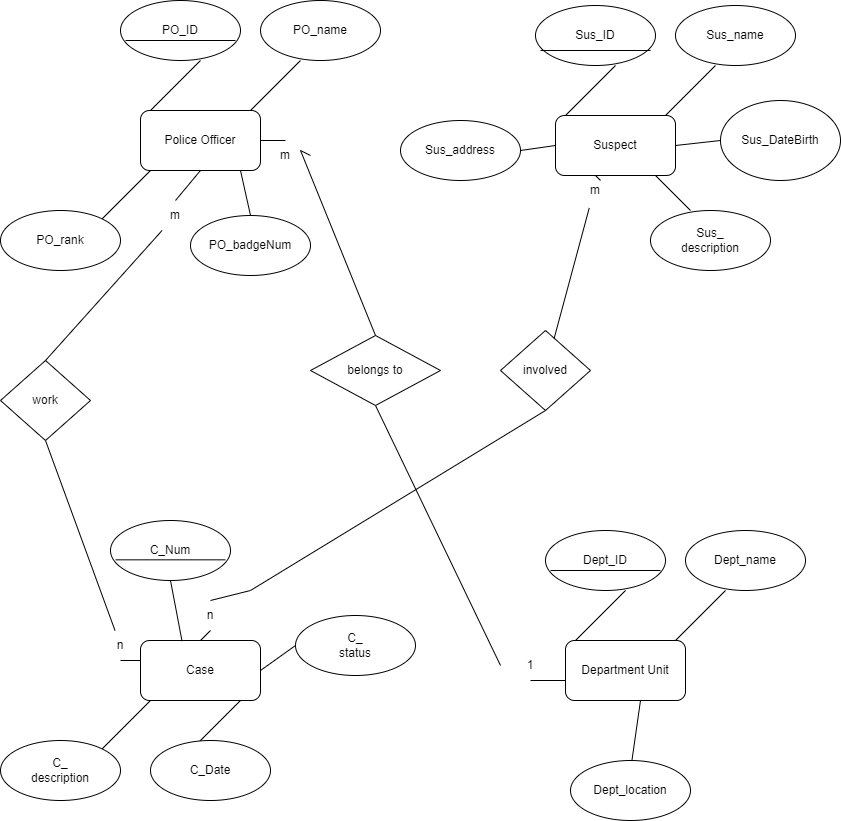

The diagram above was exported from draw.io. Its source (the exported page's mxGraphModel, read from the mxfile embedded in the PNG):
<mxGraphModel dx="1400" dy="723" grid="1" gridSize="10" guides="1" tooltips="1" connect="1" arrows="1" fold="1" page="1" pageScale="1" pageWidth="850" pageHeight="1100" math="0" shadow="0">
  <root>
    <mxCell id="0" />
    <mxCell id="1" parent="0" />
    <mxCell id="2rsCxxd3iU3geD2XUMGO-1" value="Police Officer &lt;br/&gt;" style="rounded=1;whiteSpace=wrap;html=1;" vertex="1" parent="1">
      <mxGeometry x="150" y="260" width="120" height="60" as="geometry" />
    </mxCell>
    <mxCell id="2rsCxxd3iU3geD2XUMGO-5" value="" style="endArrow=none;html=1;rounded=0;" edge="1" parent="1">
      <mxGeometry width="50" height="50" relative="1" as="geometry">
        <mxPoint x="160" y="260" as="sourcePoint" />
        <mxPoint x="210" y="210" as="targetPoint" />
      </mxGeometry>
    </mxCell>
    <mxCell id="2rsCxxd3iU3geD2XUMGO-6" value="" style="endArrow=none;html=1;rounded=0;" edge="1" parent="1">
      <mxGeometry width="50" height="50" relative="1" as="geometry">
        <mxPoint x="110" y="370" as="sourcePoint" />
        <mxPoint x="160" y="320" as="targetPoint" />
      </mxGeometry>
    </mxCell>
    <mxCell id="2rsCxxd3iU3geD2XUMGO-7" value="" style="endArrow=none;html=1;rounded=0;" edge="1" parent="1">
      <mxGeometry width="50" height="50" relative="1" as="geometry">
        <mxPoint x="260" y="260" as="sourcePoint" />
        <mxPoint x="310" y="210" as="targetPoint" />
      </mxGeometry>
    </mxCell>
    <mxCell id="2rsCxxd3iU3geD2XUMGO-8" value="" style="endArrow=none;html=1;rounded=0;exitX=0.5;exitY=0;exitDx=0;exitDy=0;" edge="1" parent="1" source="2rsCxxd3iU3geD2XUMGO-12">
      <mxGeometry width="50" height="50" relative="1" as="geometry">
        <mxPoint x="200" y="370" as="sourcePoint" />
        <mxPoint x="250" y="320" as="targetPoint" />
      </mxGeometry>
    </mxCell>
    <mxCell id="2rsCxxd3iU3geD2XUMGO-9" value="PO_ID" style="ellipse;whiteSpace=wrap;html=1;" vertex="1" parent="1">
      <mxGeometry x="130" y="150" width="120" height="60" as="geometry" />
    </mxCell>
    <mxCell id="2rsCxxd3iU3geD2XUMGO-10" value="PO_name" style="ellipse;whiteSpace=wrap;html=1;" vertex="1" parent="1">
      <mxGeometry x="270" y="150" width="120" height="60" as="geometry" />
    </mxCell>
    <mxCell id="2rsCxxd3iU3geD2XUMGO-11" value="PO_rank" style="ellipse;whiteSpace=wrap;html=1;" vertex="1" parent="1">
      <mxGeometry x="10" y="360" width="120" height="60" as="geometry" />
    </mxCell>
    <mxCell id="2rsCxxd3iU3geD2XUMGO-12" value="PO_badgeNum" style="ellipse;whiteSpace=wrap;html=1;" vertex="1" parent="1">
      <mxGeometry x="200" y="365" width="120" height="60" as="geometry" />
    </mxCell>
    <mxCell id="2rsCxxd3iU3geD2XUMGO-13" value="Suspect &lt;br/&gt;" style="rounded=1;whiteSpace=wrap;html=1;" vertex="1" parent="1">
      <mxGeometry x="565" y="265" width="120" height="60" as="geometry" />
    </mxCell>
    <mxCell id="2rsCxxd3iU3geD2XUMGO-14" value="" style="endArrow=none;html=1;rounded=0;" edge="1" parent="1">
      <mxGeometry width="50" height="50" relative="1" as="geometry">
        <mxPoint x="575" y="265" as="sourcePoint" />
        <mxPoint x="625" y="215" as="targetPoint" />
      </mxGeometry>
    </mxCell>
    <mxCell id="2rsCxxd3iU3geD2XUMGO-15" value="" style="endArrow=none;html=1;rounded=0;exitX=1;exitY=0.5;exitDx=0;exitDy=0;entryX=0;entryY=0.5;entryDx=0;entryDy=0;" edge="1" parent="1" source="2rsCxxd3iU3geD2XUMGO-20" target="2rsCxxd3iU3geD2XUMGO-13">
      <mxGeometry width="50" height="50" relative="1" as="geometry">
        <mxPoint x="525" y="375" as="sourcePoint" />
        <mxPoint x="575" y="325" as="targetPoint" />
      </mxGeometry>
    </mxCell>
    <mxCell id="2rsCxxd3iU3geD2XUMGO-16" value="" style="endArrow=none;html=1;rounded=0;" edge="1" parent="1">
      <mxGeometry width="50" height="50" relative="1" as="geometry">
        <mxPoint x="675" y="265" as="sourcePoint" />
        <mxPoint x="725" y="215" as="targetPoint" />
      </mxGeometry>
    </mxCell>
    <mxCell id="2rsCxxd3iU3geD2XUMGO-17" value="" style="endArrow=none;html=1;rounded=0;" edge="1" parent="1">
      <mxGeometry width="50" height="50" relative="1" as="geometry">
        <mxPoint x="700" y="360" as="sourcePoint" />
        <mxPoint x="665" y="325" as="targetPoint" />
      </mxGeometry>
    </mxCell>
    <mxCell id="2rsCxxd3iU3geD2XUMGO-18" value="Sus_ID" style="ellipse;whiteSpace=wrap;html=1;" vertex="1" parent="1">
      <mxGeometry x="545" y="155" width="120" height="60" as="geometry" />
    </mxCell>
    <mxCell id="2rsCxxd3iU3geD2XUMGO-19" value="Sus_name" style="ellipse;whiteSpace=wrap;html=1;" vertex="1" parent="1">
      <mxGeometry x="685" y="155" width="120" height="60" as="geometry" />
    </mxCell>
    <mxCell id="2rsCxxd3iU3geD2XUMGO-20" value="Sus_address" style="ellipse;whiteSpace=wrap;html=1;" vertex="1" parent="1">
      <mxGeometry x="410" y="270" width="120" height="60" as="geometry" />
    </mxCell>
    <mxCell id="2rsCxxd3iU3geD2XUMGO-21" value="Sus_&lt;br/&gt;description &lt;br/&gt;" style="ellipse;whiteSpace=wrap;html=1;" vertex="1" parent="1">
      <mxGeometry x="660" y="360" width="120" height="60" as="geometry" />
    </mxCell>
    <mxCell id="2rsCxxd3iU3geD2XUMGO-40" value="Department Unit" style="rounded=1;whiteSpace=wrap;html=1;" vertex="1" parent="1">
      <mxGeometry x="575" y="790" width="120" height="60" as="geometry" />
    </mxCell>
    <mxCell id="2rsCxxd3iU3geD2XUMGO-41" value="" style="endArrow=none;html=1;rounded=0;" edge="1" parent="1">
      <mxGeometry width="50" height="50" relative="1" as="geometry">
        <mxPoint x="585" y="790" as="sourcePoint" />
        <mxPoint x="635" y="740" as="targetPoint" />
      </mxGeometry>
    </mxCell>
    <mxCell id="2rsCxxd3iU3geD2XUMGO-42" value="" style="endArrow=none;html=1;rounded=0;" edge="1" parent="1">
      <mxGeometry width="50" height="50" relative="1" as="geometry">
        <mxPoint x="640" y="920" as="sourcePoint" />
        <mxPoint x="650" y="850" as="targetPoint" />
      </mxGeometry>
    </mxCell>
    <mxCell id="2rsCxxd3iU3geD2XUMGO-43" value="" style="endArrow=none;html=1;rounded=0;" edge="1" parent="1">
      <mxGeometry width="50" height="50" relative="1" as="geometry">
        <mxPoint x="685" y="790" as="sourcePoint" />
        <mxPoint x="735" y="740" as="targetPoint" />
      </mxGeometry>
    </mxCell>
    <mxCell id="2rsCxxd3iU3geD2XUMGO-45" value="Dept_ID" style="ellipse;whiteSpace=wrap;html=1;" vertex="1" parent="1">
      <mxGeometry x="555" y="680" width="120" height="60" as="geometry" />
    </mxCell>
    <mxCell id="2rsCxxd3iU3geD2XUMGO-46" value="Dept_name" style="ellipse;whiteSpace=wrap;html=1;" vertex="1" parent="1">
      <mxGeometry x="695" y="680" width="120" height="60" as="geometry" />
    </mxCell>
    <mxCell id="2rsCxxd3iU3geD2XUMGO-47" value="Dept_location" style="ellipse;whiteSpace=wrap;html=1;" vertex="1" parent="1">
      <mxGeometry x="580" y="910" width="120" height="60" as="geometry" />
    </mxCell>
    <mxCell id="2rsCxxd3iU3geD2XUMGO-49" value="Case" style="rounded=1;whiteSpace=wrap;html=1;" vertex="1" parent="1">
      <mxGeometry x="150" y="790" width="120" height="60" as="geometry" />
    </mxCell>
    <mxCell id="2rsCxxd3iU3geD2XUMGO-50" value="" style="endArrow=none;html=1;rounded=0;exitX=0.346;exitY=0.01;exitDx=0;exitDy=0;entryX=0.5;entryY=1;entryDx=0;entryDy=0;exitPerimeter=0;" edge="1" parent="1" source="2rsCxxd3iU3geD2XUMGO-49" target="2rsCxxd3iU3geD2XUMGO-54">
      <mxGeometry width="50" height="50" relative="1" as="geometry">
        <mxPoint x="160" y="790" as="sourcePoint" />
        <mxPoint x="210" y="740" as="targetPoint" />
      </mxGeometry>
    </mxCell>
    <mxCell id="2rsCxxd3iU3geD2XUMGO-51" value="" style="endArrow=none;html=1;rounded=0;" edge="1" parent="1">
      <mxGeometry width="50" height="50" relative="1" as="geometry">
        <mxPoint x="110" y="900" as="sourcePoint" />
        <mxPoint x="160" y="850" as="targetPoint" />
      </mxGeometry>
    </mxCell>
    <mxCell id="2rsCxxd3iU3geD2XUMGO-52" value="" style="endArrow=none;html=1;rounded=0;entryX=0;entryY=0.5;entryDx=0;entryDy=0;exitX=1;exitY=0.5;exitDx=0;exitDy=0;" edge="1" parent="1" source="2rsCxxd3iU3geD2XUMGO-49" target="2rsCxxd3iU3geD2XUMGO-55">
      <mxGeometry width="50" height="50" relative="1" as="geometry">
        <mxPoint x="260" y="790" as="sourcePoint" />
        <mxPoint x="310" y="740" as="targetPoint" />
      </mxGeometry>
    </mxCell>
    <mxCell id="2rsCxxd3iU3geD2XUMGO-53" value="" style="endArrow=none;html=1;rounded=0;" edge="1" parent="1">
      <mxGeometry width="50" height="50" relative="1" as="geometry">
        <mxPoint x="200" y="900" as="sourcePoint" />
        <mxPoint x="250" y="850" as="targetPoint" />
      </mxGeometry>
    </mxCell>
    <mxCell id="2rsCxxd3iU3geD2XUMGO-54" value="C_Num" style="ellipse;whiteSpace=wrap;html=1;" vertex="1" parent="1">
      <mxGeometry x="120" y="670" width="120" height="60" as="geometry" />
    </mxCell>
    <mxCell id="2rsCxxd3iU3geD2XUMGO-55" value="C_&lt;br/&gt;status &lt;br/&gt;" style="ellipse;whiteSpace=wrap;html=1;" vertex="1" parent="1">
      <mxGeometry x="305" y="765" width="120" height="60" as="geometry" />
    </mxCell>
    <mxCell id="2rsCxxd3iU3geD2XUMGO-56" value="C_&lt;br/&gt;description &lt;br/&gt;" style="ellipse;whiteSpace=wrap;html=1;" vertex="1" parent="1">
      <mxGeometry x="10" y="890" width="120" height="60" as="geometry" />
    </mxCell>
    <mxCell id="2rsCxxd3iU3geD2XUMGO-57" value="C_Date" style="ellipse;whiteSpace=wrap;html=1;" vertex="1" parent="1">
      <mxGeometry x="160" y="890" width="120" height="60" as="geometry" />
    </mxCell>
    <mxCell id="2rsCxxd3iU3geD2XUMGO-58" value="" style="endArrow=none;html=1;rounded=0;exitX=1;exitY=0.5;exitDx=0;exitDy=0;entryX=0;entryY=0.5;entryDx=0;entryDy=0;" edge="1" parent="1" source="2rsCxxd3iU3geD2XUMGO-13" target="2rsCxxd3iU3geD2XUMGO-59">
      <mxGeometry width="50" height="50" relative="1" as="geometry">
        <mxPoint x="685" y="315" as="sourcePoint" />
        <mxPoint x="735" y="265" as="targetPoint" />
      </mxGeometry>
    </mxCell>
    <mxCell id="2rsCxxd3iU3geD2XUMGO-59" value="Sus_DateBirth" style="ellipse;whiteSpace=wrap;html=1;" vertex="1" parent="1">
      <mxGeometry x="730" y="250" width="120" height="80" as="geometry" />
    </mxCell>
    <mxCell id="2rsCxxd3iU3geD2XUMGO-60" value="" style="endArrow=none;html=1;rounded=0;exitX=0.5;exitY=0;exitDx=0;exitDy=0;" edge="1" parent="1" source="2rsCxxd3iU3geD2XUMGO-63">
      <mxGeometry width="50" height="50" relative="1" as="geometry">
        <mxPoint x="49.999999999999964" y="510" as="sourcePoint" />
        <mxPoint x="209.96" y="320" as="targetPoint" />
      </mxGeometry>
    </mxCell>
    <mxCell id="2rsCxxd3iU3geD2XUMGO-61" value="" style="endArrow=none;html=1;rounded=0;entryX=0.5;entryY=1;entryDx=0;entryDy=0;" edge="1" parent="1" source="2rsCxxd3iU3geD2XUMGO-65" target="2rsCxxd3iU3geD2XUMGO-62">
      <mxGeometry width="50" height="50" relative="1" as="geometry">
        <mxPoint x="150" y="810" as="sourcePoint" />
        <mxPoint x="70" y="600" as="targetPoint" />
      </mxGeometry>
    </mxCell>
    <mxCell id="2rsCxxd3iU3geD2XUMGO-62" value="work" style="rhombus;whiteSpace=wrap;html=1;" vertex="1" parent="1">
      <mxGeometry x="10" y="510" width="90" height="80" as="geometry" />
    </mxCell>
    <mxCell id="2rsCxxd3iU3geD2XUMGO-67" value="" style="endArrow=none;html=1;rounded=0;entryX=0.5;entryY=1;entryDx=0;entryDy=0;" edge="1" parent="1" target="2rsCxxd3iU3geD2XUMGO-65">
      <mxGeometry width="50" height="50" relative="1" as="geometry">
        <mxPoint x="150" y="810" as="sourcePoint" />
        <mxPoint x="55" y="590" as="targetPoint" />
      </mxGeometry>
    </mxCell>
    <mxCell id="2rsCxxd3iU3geD2XUMGO-65" value="n" style="text;html=1;strokeColor=none;fillColor=none;align=center;verticalAlign=middle;whiteSpace=wrap;rounded=0;rotation=0;" vertex="1" parent="1">
      <mxGeometry x="100" y="780" width="60" height="30" as="geometry" />
    </mxCell>
    <mxCell id="2rsCxxd3iU3geD2XUMGO-68" value="" style="endArrow=none;html=1;rounded=0;exitX=0.5;exitY=0;exitDx=0;exitDy=0;" edge="1" parent="1" source="2rsCxxd3iU3geD2XUMGO-62" target="2rsCxxd3iU3geD2XUMGO-63">
      <mxGeometry width="50" height="50" relative="1" as="geometry">
        <mxPoint x="55" y="510" as="sourcePoint" />
        <mxPoint x="209.96" y="320" as="targetPoint" />
      </mxGeometry>
    </mxCell>
    <mxCell id="2rsCxxd3iU3geD2XUMGO-63" value="m" style="text;html=1;strokeColor=none;fillColor=none;align=center;verticalAlign=middle;whiteSpace=wrap;rounded=0;" vertex="1" parent="1">
      <mxGeometry x="160" y="350" width="50" height="30" as="geometry" />
    </mxCell>
    <mxCell id="2rsCxxd3iU3geD2XUMGO-70" value="" style="endArrow=none;html=1;rounded=0;exitX=0.5;exitY=0;exitDx=0;exitDy=0;entryX=0.375;entryY=1.083;entryDx=0;entryDy=0;entryPerimeter=0;" edge="1" source="2rsCxxd3iU3geD2XUMGO-74" target="2rsCxxd3iU3geD2XUMGO-13" parent="1">
      <mxGeometry width="50" height="50" relative="1" as="geometry">
        <mxPoint x="415" y="510" as="sourcePoint" />
        <mxPoint x="569.96" y="320" as="targetPoint" />
      </mxGeometry>
    </mxCell>
    <mxCell id="2rsCxxd3iU3geD2XUMGO-71" value="involved &lt;br/&gt;" style="rhombus;whiteSpace=wrap;html=1;" vertex="1" parent="1">
      <mxGeometry x="510" y="480" width="90" height="80" as="geometry" />
    </mxCell>
    <mxCell id="2rsCxxd3iU3geD2XUMGO-72" value="" style="endArrow=none;html=1;rounded=0;entryX=0.5;entryY=1;entryDx=0;entryDy=0;exitX=0.5;exitY=0;exitDx=0;exitDy=0;" edge="1" source="2rsCxxd3iU3geD2XUMGO-73" target="2rsCxxd3iU3geD2XUMGO-71" parent="1">
      <mxGeometry width="50" height="50" relative="1" as="geometry">
        <mxPoint x="510" y="810" as="sourcePoint" />
        <mxPoint x="430" y="600" as="targetPoint" />
        <Array as="points">
          <mxPoint x="260" y="740" />
        </Array>
      </mxGeometry>
    </mxCell>
    <mxCell id="2rsCxxd3iU3geD2XUMGO-75" value="" style="endArrow=none;html=1;rounded=0;entryX=0.375;entryY=1.083;entryDx=0;entryDy=0;entryPerimeter=0;" edge="1" parent="1" source="2rsCxxd3iU3geD2XUMGO-71" target="2rsCxxd3iU3geD2XUMGO-74">
      <mxGeometry width="50" height="50" relative="1" as="geometry">
        <mxPoint x="415" y="510" as="sourcePoint" />
        <mxPoint x="610" y="330" as="targetPoint" />
      </mxGeometry>
    </mxCell>
    <mxCell id="2rsCxxd3iU3geD2XUMGO-74" value="m" style="text;html=1;strokeColor=none;fillColor=none;align=center;verticalAlign=middle;whiteSpace=wrap;rounded=0;" vertex="1" parent="1">
      <mxGeometry x="580" y="325" width="50" height="30" as="geometry" />
    </mxCell>
    <mxCell id="2rsCxxd3iU3geD2XUMGO-76" value="" style="endArrow=none;html=1;rounded=0;entryX=0.5;entryY=1;entryDx=0;entryDy=0;exitX=0.5;exitY=0;exitDx=0;exitDy=0;" edge="1" parent="1" source="2rsCxxd3iU3geD2XUMGO-49" target="2rsCxxd3iU3geD2XUMGO-73">
      <mxGeometry width="50" height="50" relative="1" as="geometry">
        <mxPoint x="210" y="790" as="sourcePoint" />
        <mxPoint x="415" y="590" as="targetPoint" />
      </mxGeometry>
    </mxCell>
    <mxCell id="2rsCxxd3iU3geD2XUMGO-73" value="n" style="text;html=1;strokeColor=none;fillColor=none;align=center;verticalAlign=middle;whiteSpace=wrap;rounded=0;rotation=0;" vertex="1" parent="1">
      <mxGeometry x="190" y="750" width="60" height="30" as="geometry" />
    </mxCell>
    <mxCell id="2rsCxxd3iU3geD2XUMGO-78" value="" style="endArrow=none;html=1;rounded=0;exitX=0;exitY=0.5;exitDx=0;exitDy=0;entryX=0.5;entryY=1;entryDx=0;entryDy=0;" edge="1" parent="1" source="2rsCxxd3iU3geD2XUMGO-83" target="2rsCxxd3iU3geD2XUMGO-79">
      <mxGeometry width="50" height="50" relative="1" as="geometry">
        <mxPoint x="560" y="820" as="sourcePoint" />
        <mxPoint x="400" y="590" as="targetPoint" />
        <Array as="points" />
      </mxGeometry>
    </mxCell>
    <mxCell id="2rsCxxd3iU3geD2XUMGO-79" value="belongs to" style="rhombus;whiteSpace=wrap;html=1;" vertex="1" parent="1">
      <mxGeometry x="320" y="485" width="130" height="70" as="geometry" />
    </mxCell>
    <mxCell id="2rsCxxd3iU3geD2XUMGO-81" value="" style="endArrow=none;html=1;rounded=0;entryX=1;entryY=0.5;entryDx=0;entryDy=0;exitX=0.5;exitY=0;exitDx=0;exitDy=0;" edge="1" parent="1" source="2rsCxxd3iU3geD2XUMGO-87" target="2rsCxxd3iU3geD2XUMGO-1">
      <mxGeometry width="50" height="50" relative="1" as="geometry">
        <mxPoint x="400" y="450" as="sourcePoint" />
        <mxPoint x="410" y="380" as="targetPoint" />
        <Array as="points" />
      </mxGeometry>
    </mxCell>
    <mxCell id="2rsCxxd3iU3geD2XUMGO-84" value="" style="endArrow=none;html=1;rounded=0;exitX=0;exitY=0.5;exitDx=0;exitDy=0;entryX=0.5;entryY=1;entryDx=0;entryDy=0;" edge="1" parent="1" source="2rsCxxd3iU3geD2XUMGO-40" target="2rsCxxd3iU3geD2XUMGO-83">
      <mxGeometry width="50" height="50" relative="1" as="geometry">
        <mxPoint x="575" y="820" as="sourcePoint" />
        <mxPoint x="385" y="555" as="targetPoint" />
        <Array as="points">
          <mxPoint x="575" y="830" />
        </Array>
      </mxGeometry>
    </mxCell>
    <mxCell id="2rsCxxd3iU3geD2XUMGO-83" value="1" style="text;html=1;strokeColor=none;fillColor=none;align=center;verticalAlign=middle;whiteSpace=wrap;rounded=0;" vertex="1" parent="1">
      <mxGeometry x="510" y="800" width="60" height="30" as="geometry" />
    </mxCell>
    <mxCell id="2rsCxxd3iU3geD2XUMGO-88" value="" style="endArrow=none;html=1;rounded=0;entryX=1;entryY=0.5;entryDx=0;entryDy=0;exitX=0.5;exitY=0;exitDx=0;exitDy=0;" edge="1" parent="1" source="2rsCxxd3iU3geD2XUMGO-79" target="2rsCxxd3iU3geD2XUMGO-87">
      <mxGeometry width="50" height="50" relative="1" as="geometry">
        <mxPoint x="385" y="485" as="sourcePoint" />
        <mxPoint x="270" y="290" as="targetPoint" />
        <Array as="points">
          <mxPoint x="310" y="300" />
        </Array>
      </mxGeometry>
    </mxCell>
    <mxCell id="2rsCxxd3iU3geD2XUMGO-87" value="m" style="text;html=1;strokeColor=none;fillColor=none;align=center;verticalAlign=middle;whiteSpace=wrap;rounded=0;" vertex="1" parent="1">
      <mxGeometry x="270" y="290" width="50" height="30" as="geometry" />
    </mxCell>
    <mxCell id="2rsCxxd3iU3geD2XUMGO-89" value="" style="endArrow=none;html=1;rounded=0;" edge="1" parent="1">
      <mxGeometry width="50" height="50" relative="1" as="geometry">
        <mxPoint x="135" y="190" as="sourcePoint" />
        <mxPoint x="245" y="190" as="targetPoint" />
      </mxGeometry>
    </mxCell>
    <mxCell id="2rsCxxd3iU3geD2XUMGO-90" value="" style="endArrow=none;html=1;rounded=0;" edge="1" parent="1">
      <mxGeometry width="50" height="50" relative="1" as="geometry">
        <mxPoint x="550" y="200" as="sourcePoint" />
        <mxPoint x="660" y="200" as="targetPoint" />
      </mxGeometry>
    </mxCell>
    <mxCell id="2rsCxxd3iU3geD2XUMGO-91" value="" style="endArrow=none;html=1;rounded=0;" edge="1" parent="1">
      <mxGeometry width="50" height="50" relative="1" as="geometry">
        <mxPoint x="125" y="709.3299999999999" as="sourcePoint" />
        <mxPoint x="235" y="709.3299999999999" as="targetPoint" />
      </mxGeometry>
    </mxCell>
    <mxCell id="2rsCxxd3iU3geD2XUMGO-92" value="" style="endArrow=none;html=1;rounded=0;" edge="1" parent="1">
      <mxGeometry width="50" height="50" relative="1" as="geometry">
        <mxPoint x="560" y="720" as="sourcePoint" />
        <mxPoint x="670" y="720" as="targetPoint" />
      </mxGeometry>
    </mxCell>
  </root>
</mxGraphModel>